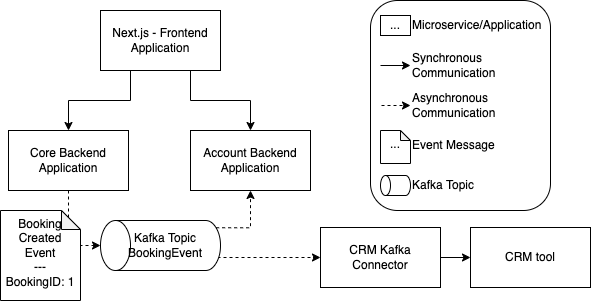

The diagram above was exported from draw.io. Its source (the exported page's mxGraphModel, read from the mxfile embedded in the PNG):
<mxGraphModel dx="946" dy="606" grid="1" gridSize="10" guides="1" tooltips="1" connect="1" arrows="1" fold="1" page="1" pageScale="1" pageWidth="827" pageHeight="1169" math="0" shadow="0">
  <root>
    <mxCell id="0" />
    <mxCell id="1" parent="0" />
    <mxCell id="94RAvVw5NjpuuUlEYj5r-12" style="edgeStyle=orthogonalEdgeStyle;rounded=0;orthogonalLoop=1;jettySize=auto;html=1;exitX=0.25;exitY=1;exitDx=0;exitDy=0;entryX=0.5;entryY=0;entryDx=0;entryDy=0;" parent="1" source="94RAvVw5NjpuuUlEYj5r-1" target="94RAvVw5NjpuuUlEYj5r-2" edge="1">
      <mxGeometry relative="1" as="geometry" />
    </mxCell>
    <mxCell id="94RAvVw5NjpuuUlEYj5r-13" style="edgeStyle=orthogonalEdgeStyle;rounded=0;orthogonalLoop=1;jettySize=auto;html=1;exitX=0.75;exitY=1;exitDx=0;exitDy=0;entryX=0.5;entryY=0;entryDx=0;entryDy=0;" parent="1" source="94RAvVw5NjpuuUlEYj5r-1" target="94RAvVw5NjpuuUlEYj5r-3" edge="1">
      <mxGeometry relative="1" as="geometry" />
    </mxCell>
    <mxCell id="94RAvVw5NjpuuUlEYj5r-1" value="Next.js - Frontend Application" style="rounded=0;whiteSpace=wrap;html=1;" parent="1" vertex="1">
      <mxGeometry x="240" y="120" width="120" height="60" as="geometry" />
    </mxCell>
    <mxCell id="94RAvVw5NjpuuUlEYj5r-7" style="edgeStyle=orthogonalEdgeStyle;rounded=0;orthogonalLoop=1;jettySize=auto;html=1;exitX=0.5;exitY=1;exitDx=0;exitDy=0;entryX=0.5;entryY=0;entryDx=0;entryDy=0;entryPerimeter=0;dashed=1;" parent="1" source="94RAvVw5NjpuuUlEYj5r-2" target="94RAvVw5NjpuuUlEYj5r-5" edge="1">
      <mxGeometry relative="1" as="geometry" />
    </mxCell>
    <mxCell id="94RAvVw5NjpuuUlEYj5r-2" value="Core Backend Application" style="rounded=0;whiteSpace=wrap;html=1;" parent="1" vertex="1">
      <mxGeometry x="148" y="240" width="120" height="60" as="geometry" />
    </mxCell>
    <mxCell id="94RAvVw5NjpuuUlEYj5r-3" value="Account Backend Application" style="rounded=0;whiteSpace=wrap;html=1;" parent="1" vertex="1">
      <mxGeometry x="330" y="240" width="120" height="60" as="geometry" />
    </mxCell>
    <mxCell id="94RAvVw5NjpuuUlEYj5r-15" style="edgeStyle=orthogonalEdgeStyle;rounded=0;orthogonalLoop=1;jettySize=auto;html=1;exitX=1;exitY=0.5;exitDx=0;exitDy=0;entryX=0;entryY=0.5;entryDx=0;entryDy=0;" parent="1" source="94RAvVw5NjpuuUlEYj5r-4" target="94RAvVw5NjpuuUlEYj5r-14" edge="1">
      <mxGeometry relative="1" as="geometry" />
    </mxCell>
    <mxCell id="94RAvVw5NjpuuUlEYj5r-4" value="CRM Kafka Connector" style="rounded=0;whiteSpace=wrap;html=1;" parent="1" vertex="1">
      <mxGeometry x="460" y="337" width="120" height="60" as="geometry" />
    </mxCell>
    <mxCell id="94RAvVw5NjpuuUlEYj5r-9" style="edgeStyle=orthogonalEdgeStyle;rounded=0;orthogonalLoop=1;jettySize=auto;html=1;exitX=0.26;exitY=0.975;exitDx=0;exitDy=0;exitPerimeter=0;dashed=1;" parent="1" source="94RAvVw5NjpuuUlEYj5r-5" target="94RAvVw5NjpuuUlEYj5r-4" edge="1">
      <mxGeometry relative="1" as="geometry" />
    </mxCell>
    <mxCell id="94RAvVw5NjpuuUlEYj5r-10" style="edgeStyle=orthogonalEdgeStyle;rounded=0;orthogonalLoop=1;jettySize=auto;html=1;exitX=0.855;exitY=1;exitDx=0;exitDy=-4.35;exitPerimeter=0;entryX=0.5;entryY=1;entryDx=0;entryDy=0;dashed=1;" parent="1" source="94RAvVw5NjpuuUlEYj5r-5" target="94RAvVw5NjpuuUlEYj5r-3" edge="1">
      <mxGeometry relative="1" as="geometry">
        <Array as="points">
          <mxPoint x="390" y="337" />
        </Array>
      </mxGeometry>
    </mxCell>
    <mxCell id="94RAvVw5NjpuuUlEYj5r-5" value="" style="shape=cylinder3;whiteSpace=wrap;html=1;boundedLbl=1;backgroundOutline=1;size=15;rotation=-90;" parent="1" vertex="1">
      <mxGeometry x="275" y="295" width="50" height="120" as="geometry" />
    </mxCell>
    <mxCell id="94RAvVw5NjpuuUlEYj5r-6" value="Kafka Topic BookingEvent" style="text;html=1;strokeColor=none;fillColor=none;align=center;verticalAlign=middle;whiteSpace=wrap;rounded=0;" parent="1" vertex="1">
      <mxGeometry x="275" y="340" width="60" height="30" as="geometry" />
    </mxCell>
    <mxCell id="94RAvVw5NjpuuUlEYj5r-11" value="Booking&lt;br&gt;Created&lt;br&gt;Event&lt;br&gt;---&lt;br&gt;BookingID: 1" style="shape=note;whiteSpace=wrap;html=1;backgroundOutline=1;darkOpacity=0.05;size=19;verticalAlign=top;" parent="1" vertex="1">
      <mxGeometry x="140" y="320" width="80" height="90" as="geometry" />
    </mxCell>
    <mxCell id="94RAvVw5NjpuuUlEYj5r-14" value="CRM tool" style="rounded=0;whiteSpace=wrap;html=1;" parent="1" vertex="1">
      <mxGeometry x="610" y="337" width="120" height="60" as="geometry" />
    </mxCell>
    <mxCell id="94RAvVw5NjpuuUlEYj5r-16" value="" style="rounded=1;whiteSpace=wrap;html=1;" parent="1" vertex="1">
      <mxGeometry x="510" y="110" width="180" height="210" as="geometry" />
    </mxCell>
    <mxCell id="94RAvVw5NjpuuUlEYj5r-18" style="edgeStyle=orthogonalEdgeStyle;rounded=0;orthogonalLoop=1;jettySize=auto;html=1;entryX=0;entryY=0.5;entryDx=0;entryDy=0;" parent="1" target="94RAvVw5NjpuuUlEYj5r-21" edge="1">
      <mxGeometry relative="1" as="geometry">
        <mxPoint x="520" y="175" as="sourcePoint" />
        <mxPoint x="550" y="173" as="targetPoint" />
      </mxGeometry>
    </mxCell>
    <mxCell id="94RAvVw5NjpuuUlEYj5r-19" style="edgeStyle=orthogonalEdgeStyle;rounded=0;orthogonalLoop=1;jettySize=auto;html=1;entryX=0;entryY=0.5;entryDx=0;entryDy=0;dashed=1;" parent="1" target="94RAvVw5NjpuuUlEYj5r-22" edge="1">
      <mxGeometry relative="1" as="geometry">
        <mxPoint x="521" y="215" as="sourcePoint" />
        <mxPoint x="551" y="211" as="targetPoint" />
      </mxGeometry>
    </mxCell>
    <mxCell id="94RAvVw5NjpuuUlEYj5r-21" value="Synchronous Communication" style="text;html=1;strokeColor=none;fillColor=none;align=left;verticalAlign=middle;whiteSpace=wrap;rounded=0;" parent="1" vertex="1">
      <mxGeometry x="550" y="160" width="140" height="30" as="geometry" />
    </mxCell>
    <mxCell id="94RAvVw5NjpuuUlEYj5r-22" value="Asynchronous Communication" style="text;html=1;strokeColor=none;fillColor=none;align=left;verticalAlign=middle;whiteSpace=wrap;rounded=0;" parent="1" vertex="1">
      <mxGeometry x="550" y="200" width="140" height="30" as="geometry" />
    </mxCell>
    <mxCell id="94RAvVw5NjpuuUlEYj5r-23" value="..." style="shape=note;whiteSpace=wrap;html=1;backgroundOutline=1;darkOpacity=0.05;size=10;verticalAlign=top;" parent="1" vertex="1">
      <mxGeometry x="520" y="240" width="30" height="33" as="geometry" />
    </mxCell>
    <mxCell id="94RAvVw5NjpuuUlEYj5r-24" value="Event Message" style="text;html=1;strokeColor=none;fillColor=none;align=left;verticalAlign=middle;whiteSpace=wrap;rounded=0;" parent="1" vertex="1">
      <mxGeometry x="550" y="240" width="140" height="30" as="geometry" />
    </mxCell>
    <mxCell id="94RAvVw5NjpuuUlEYj5r-25" value="" style="shape=cylinder3;whiteSpace=wrap;html=1;boundedLbl=1;backgroundOutline=1;size=5;rotation=-90;" parent="1" vertex="1">
      <mxGeometry x="525" y="280" width="20" height="30" as="geometry" />
    </mxCell>
    <mxCell id="94RAvVw5NjpuuUlEYj5r-26" value="Kafka Topic" style="text;html=1;strokeColor=none;fillColor=none;align=left;verticalAlign=middle;whiteSpace=wrap;rounded=0;" parent="1" vertex="1">
      <mxGeometry x="550" y="280" width="140" height="30" as="geometry" />
    </mxCell>
    <mxCell id="94RAvVw5NjpuuUlEYj5r-28" value="..." style="rounded=0;whiteSpace=wrap;html=1;" parent="1" vertex="1">
      <mxGeometry x="520" y="125" width="30" height="20" as="geometry" />
    </mxCell>
    <mxCell id="94RAvVw5NjpuuUlEYj5r-29" value="Microservice/Application" style="text;html=1;strokeColor=none;fillColor=none;align=left;verticalAlign=middle;whiteSpace=wrap;rounded=0;" parent="1" vertex="1">
      <mxGeometry x="550" y="120" width="140" height="30" as="geometry" />
    </mxCell>
  </root>
</mxGraphModel>